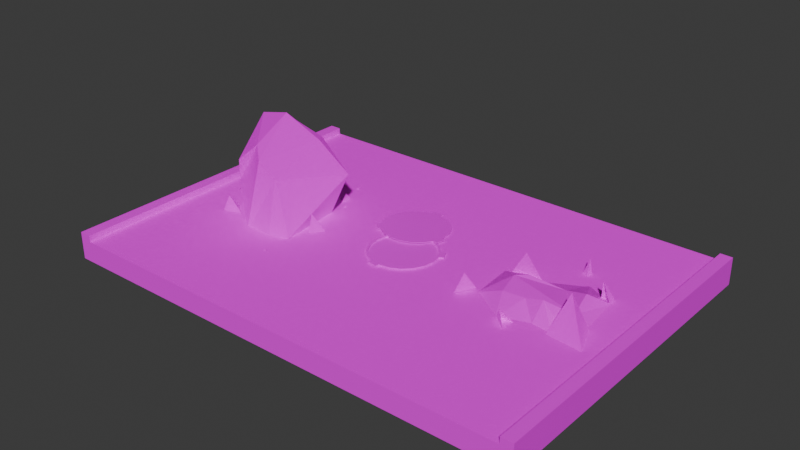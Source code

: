 # Source: 3.blend  (saved by Blender 4.0.36; exported with 4.5.12 LTS)
import bpy
from mathutils import Matrix  # noqa: F401  (used for matrix-valued properties, if any)

bpy.ops.wm.read_factory_settings(use_empty=True)
scene = bpy.context.scene
scene.name = 'Scene'

# ---- collections
col_road = bpy.data.collections.new('road'); scene.collection.children.link(col_road)
col_big = bpy.data.collections.new('big'); scene.collection.children.link(col_big)
col_litle = bpy.data.collections.new('litle'); scene.collection.children.link(col_litle)

# ---- images (referenced by path relative to the original .blend; pixels are not part of the script)
import os
ASSET_DIR = os.environ.get("B2B_ASSET_DIR", "")  # directory of the original .blend (textures are referenced by path, not embedded)
HERE = os.path.dirname(os.path.abspath(__file__))  # packed textures are extracted next to this script under _unpacked/

def load_image(name, relpath, width, height, colorspace="sRGB"):
    """Load a texture the original file referenced (path relative to the .blend, or extracted next to this script)."""
    p = next((c for c in (os.path.join(HERE, relpath), os.path.join(ASSET_DIR, relpath)) if relpath and os.path.exists(c)), "")
    if p:
        img = bpy.data.images.load(p, check_existing=True)
        img.name = name
    else:  # same state as the original file: an image datablock whose file is absent (Cycles renders it pink)
        img = bpy.data.images.new(name, width, height)
        img.source = "FILE"
        img.filepath = "//" + (relpath or name)
    img.colorspace_settings.name = colorspace
    return img
img_rd1_png_001 = load_image('rd1.png.001', 'rd1.png', 1024, 1024, 'sRGB')
img_rd2_png_001 = load_image('rd2.png.001', 'rd2.png', 1024, 1024, 'sRGB')
img_rk_png = load_image('rk.png', 'rk.png', 1024, 1024, 'sRGB')
img_lk_png = load_image('lk.png', 'lk.png', 1024, 1024, 'sRGB')
img_black_png = load_image('black.png', 'black.png', 1024, 1024, 'sRGB')
img_lava_jpg = load_image('lava.jpg', 'lava.jpg', 1024, 1024, 'sRGB')

# ---- materials (node trees are filled in below, after node groups)
mat_material_001 = bpy.data.materials.new('Material.001')
mat_material_001.use_transparent_shadow = False
mat_material_001.roughness = 1.0
mat_material_004 = bpy.data.materials.new('Material.004')
mat_material_004.use_transparent_shadow = False
mat_material = bpy.data.materials.new('Material')
mat_material.use_transparent_shadow = False
mat_material_002 = bpy.data.materials.new('Material.002')
mat_material_002.use_transparent_shadow = False
mat_material_003 = bpy.data.materials.new('Material.003')
mat_material_003.use_transparent_shadow = False
mat_material_010 = bpy.data.materials.new('Material.010')
mat_material_010.use_transparent_shadow = False

# ---- material node trees
mat_material_001.use_nodes = True; mat_material_001.node_tree.nodes.clear()
_N = mat_material_001.node_tree.nodes; _L = mat_material_001.node_tree.links
n0 = _N.new('ShaderNodeBsdfPrincipled'); n0.name = 'Principled BSDF'; n0.location = (0, 300)
n0.inputs[2].default_value = 1.0
n0.inputs[3].default_value = 1.45
n0.inputs[13].default_value = 0.0
n1 = _N.new('ShaderNodeOutputMaterial'); n1.name = 'Material Output'; n1.location = (280, 300)
n2 = _N.new('ShaderNodeTexImage'); n2.name = 'Image Texture'; n2.location = (-336, 302)
n2.image = img_rd1_png_001
_L.new(n0.outputs[0], n1.inputs[0])
_L.new(n2.outputs[0], n0.inputs[0])
n1.is_active_output = True
mat_material_004.use_nodes = True; mat_material_004.node_tree.nodes.clear()
_N = mat_material_004.node_tree.nodes; _L = mat_material_004.node_tree.links
n0 = _N.new('ShaderNodeBsdfPrincipled'); n0.name = 'Principled BSDF'; n0.location = (10, 300)
n0.inputs[3].default_value = 1.45
n1 = _N.new('ShaderNodeOutputMaterial'); n1.name = 'Material Output'; n1.location = (300, 300)
n2 = _N.new('ShaderNodeTexImage'); n2.name = 'Image Texture'; n2.location = (-291, 279)
n2.image = img_rd2_png_001
_L.new(n0.outputs[0], n1.inputs[0])
_L.new(n2.outputs[0], n0.inputs[0])
n1.is_active_output = True
mat_material.use_nodes = True; mat_material.node_tree.nodes.clear()
_N = mat_material.node_tree.nodes; _L = mat_material.node_tree.links
n0 = _N.new('ShaderNodeOutputMaterial'); n0.name = 'Material Output'; n0.location = (300, 300)
n1 = _N.new('ShaderNodeBsdfPrincipled'); n1.name = 'Principled BSDF'; n1.location = (-48, 290)
n1.inputs[1].default_value = 0.7136
n1.inputs[2].default_value = 1.0
n1.inputs[3].default_value = 1.0
n2 = _N.new('ShaderNodeTexImage'); n2.name = 'Image Texture'; n2.location = (-371, 271)
n2.image = img_rk_png
_L.new(n1.outputs[0], n0.inputs[0])
_L.new(n2.outputs[0], n1.inputs[0])
n0.is_active_output = True
mat_material_002.use_nodes = True; mat_material_002.node_tree.nodes.clear()
_N = mat_material_002.node_tree.nodes; _L = mat_material_002.node_tree.links
n0 = _N.new('ShaderNodeBsdfPrincipled'); n0.name = 'Principled BSDF'; n0.location = (10, 300)
n0.inputs[3].default_value = 1.45
n1 = _N.new('ShaderNodeOutputMaterial'); n1.name = 'Material Output'; n1.location = (300, 300)
n2 = _N.new('ShaderNodeTexImage'); n2.name = 'Image Texture'; n2.location = (-296, 276)
n2.image = img_lk_png
_L.new(n0.outputs[0], n1.inputs[0])
_L.new(n2.outputs[0], n0.inputs[0])
n1.is_active_output = True
mat_material_003.use_nodes = True; mat_material_003.node_tree.nodes.clear()
_N = mat_material_003.node_tree.nodes; _L = mat_material_003.node_tree.links
n0 = _N.new('ShaderNodeBsdfPrincipled'); n0.name = 'Principled BSDF'; n0.location = (10, 300)
n0.inputs[3].default_value = 1.45
n1 = _N.new('ShaderNodeOutputMaterial'); n1.name = 'Material Output'; n1.location = (300, 300)
n2 = _N.new('ShaderNodeTexImage'); n2.name = 'Image Texture'; n2.location = (-318, 275)
n2.image = img_black_png
_L.new(n0.outputs[0], n1.inputs[0])
_L.new(n2.outputs[0], n0.inputs[0])
n1.is_active_output = True
mat_material_010.use_nodes = True; mat_material_010.node_tree.nodes.clear()
_N = mat_material_010.node_tree.nodes; _L = mat_material_010.node_tree.links
n0 = _N.new('ShaderNodeBsdfPrincipled'); n0.name = 'Principled BSDF'; n0.location = (10, 300)
n0.inputs[3].default_value = 1.45
n1 = _N.new('ShaderNodeOutputMaterial'); n1.name = 'Material Output'; n1.location = (300, 300)
n2 = _N.new('ShaderNodeTexImage'); n2.name = 'Image Texture.001'; n2.location = (-310, 271)
n2.image = img_lava_jpg
_L.new(n0.outputs[0], n1.inputs[0])
_L.new(n2.outputs[0], n0.inputs[0])
n1.is_active_output = True

# ---- world
world_world = bpy.data.worlds.new('World'); scene.world = world_world
world_world.use_nodes = True; world_world.node_tree.nodes.clear()
_N = world_world.node_tree.nodes; _L = world_world.node_tree.links
n0 = _N.new('ShaderNodeOutputWorld'); n0.name = 'World Output'; n0.location = (300, 300)
n1 = _N.new('ShaderNodeBackground'); n1.name = 'Background'; n1.location = (10, 300)
n1.inputs[0].default_value = (0.05088, 0.05088, 0.05088, 1.0)
_L.new(n1.outputs[0], n0.inputs[0])
n0.is_active_output = True
world_world.color = (0.05088, 0.05088, 0.05088)
world_world.use_sun_shadow = False
world_world.sun_shadow_jitter_overblur = 0.0

# ---- meshes
me_cube_001 = bpy.data.meshes.new('Cube.001')
me_cube_001.from_pydata([(-6.772, -0.4762, 5.0), (-6.772, 0.1429, 5.0), (6.772, -0.4762, 5.0), (6.772, 0.1429, 5.0), (-7.13, -0.4762, 5.0), (-7.13, 0.1429, 5.0), (7.13, -0.4762, 5.0), (7.13, 0.1429, 5.0), (6.772, 0.3333, 5.0), (7.13, 0.3333, 5.0), (-6.772, 0.3333, 5.0), (-7.13, 0.3333, 5.0), (-6.772, -0.4762, -5.0), (-6.772, 0.1429, -5.0), (6.772, -0.4762, -5.0), (6.772, 0.1429, -5.0), (-7.13, -0.4762, -5.0), (-7.13, 0.1429, -5.0), (7.13, -0.4762, -5.0), (7.13, 0.1429, -5.0), (6.772, 0.3333, -5.0), (7.13, 0.3333, -5.0), (-6.772, 0.3333, -5.0), (-7.13, 0.3333, -5.0)], [], [(3, 7, 6, 2), (2, 0, 1, 3), (0, 4, 5, 1), (3, 8, 9, 7), (5, 11, 10, 1), (15, 14, 18, 19), (14, 15, 13, 12), (12, 13, 17, 16), (15, 19, 21, 20), (17, 13, 22, 23), (11, 5, 17, 23), (4, 0, 12, 16), (6, 7, 19, 18), (8, 3, 15, 20), (10, 11, 23, 22), (5, 4, 16, 17), (3, 1, 13, 15), (0, 2, 14, 12), (7, 9, 21, 19), (9, 8, 20, 21), (2, 6, 18, 14), (1, 10, 22, 13)])
me_cube_001.polygons.foreach_set('material_index', [1, 1, 1, 1, 1, 1, 1, 1, 1, 1, 1, 1, 1, 1, 1, 1, 0, 1, 1, 1, 1, 1])
_uv = me_cube_001.uv_layers.new(name='UVMap')
_uv.uv.foreach_set('vector', [0.7373, 0.5107, 0.7499, 0.5107, 0.7499, 0.4672, 0.7373, 0.4672, 0.7373, 0.4672, 0.2627, 0.4672, 0.2627, 0.5107, 0.7373, 0.5107, 0.2627, 0.4672, 0.2501, 0.4672, 0.2501, 0.5107, 0.2627, 0.5107, 0.7373, 0.5107, 0.7373, 0.524, 0.7499, 0.524, 0.7499, 0.5107, 0.2501, 0.5107, 0.2501, 0.524, 0.2627, 0.524, 0.2627, 0.5107, 0.7373, 0.5107, 0.7373, 0.4672, 0.7499, 0.4672, 0.7499, 0.5107, 0.7373, 0.4672, 0.7373, 0.5107, 0.2627, 0.5107, 0.2627, 0.4672, 0.2627, 0.4672, 0.2627, 0.5107, 0.2501, 0.5107, 0.2501, 0.4672, 0.7373, 0.5107, 0.7499, 0.5107, 0.7499, 0.524, 0.7373, 0.524, 0.2501, 0.5107, 0.2627, 0.5107, 0.2627, 0.524, 0.2501, 0.524, 0.512, 0.8506, 0.5053, 0.8506, 0.5053, 0.1494, 0.512, 0.1494, 0.2501, 0.8506, 0.2627, 0.8506, 0.2627, 0.1494, 0.2501, 0.1494, 0.4836, 0.8506, 0.5053, 0.8506, 0.5053, 0.1494, 0.4836, 0.1494, 0.512, 0.8506, 0.5053, 0.8506, 0.5053, 0.1494, 0.512, 0.1494, 0.2627, 0.8506, 0.2501, 0.8506, 0.2501, 0.1494, 0.2627, 0.1494, 0.5053, 0.8506, 0.4836, 0.8506, 0.4836, 0.1494, 0.5053, 0.1494, -0.006081, 2.558, -0.006081, -0.5717, 0.9939, -0.5717, 0.9939, 2.558, 0.2627, 0.8506, 0.7373, 0.8506, 0.7373, 0.1494, 0.2627, 0.1494, 0.5053, 0.8506, 0.512, 0.8506, 0.512, 0.1494, 0.5053, 0.1494, 0.7499, 0.8506, 0.7373, 0.8506, 0.7373, 0.1494, 0.7499, 0.1494, 0.7373, 0.8506, 0.7499, 0.8506, 0.7499, 0.1494, 0.7373, 0.1494, 0.5053, 0.8506, 0.512, 0.8506, 0.512, 0.1494, 0.5053, 0.1494])
me_cube_001.materials.append(mat_material_001)
me_cube_001.materials.append(mat_material_004)
me_cube_001.update()
me_cube_001.normals_split_custom_set([tuple(v) for v in zip(*[iter([0.0, 0.0, -1.0, 0.0, 0.0, -1.0, 0.0, 0.0, -1.0, 0.0, 0.0, -1.0, 0.0, 0.0, -1.0, 0.0, 0.0, -1.0, 0.0, 0.0, -1.0, 0.0, 0.0, -1.0, 0.0, 0.0, -1.0, 0.0, 0.0, -1.0, 0.0, 0.0, -1.0, 0.0, 0.0, -1.0, 0.0, 0.0, -1.0, 0.0, 0.0, -1.0, 0.0, 0.0, -1.0, 0.0, 0.0, -1.0, 0.0, 0.0, -1.0, 0.0, 0.0, -1.0, 0.0, 0.0, -1.0, 0.0, 0.0, -1.0, 0.0, 0.0, 1.0, 0.0, 0.0, 1.0, 0.0, 0.0, 1.0, 0.0, 0.0, 1.0, 0.0, 0.0, 1.0, 0.0, 0.0, 1.0, 0.0, 0.0, 1.0, 0.0, 0.0, 1.0, 0.0, 0.0, 1.0, 0.0, 0.0, 1.0, 0.0, 0.0, 1.0, 0.0, 0.0, 1.0, 0.0, 0.0, 1.0, 0.0, 0.0, 1.0, 0.0, 0.0, 1.0, 0.0, 0.0, 1.0, 0.0, 0.0, 1.0, 0.0, 0.0, 1.0, 0.0, 0.0, 1.0, 0.0, 0.0, 1.0, 1.0, 0.0, 0.0, 1.0, 0.0, 0.0, 1.0, 0.0, 0.0, 1.0, 0.0, 0.0, 0.0, 1.0, 8.319e-08, 0.0, 1.0, 8.319e-08, 0.0, 1.0, 8.319e-08, 0.0, 1.0, 8.319e-08, -1.0, 0.0, 0.0, -1.0, 0.0, 0.0, -1.0, 0.0, 0.0, -1.0, 0.0, 0.0, 1.0, 0.0, 0.0, 1.0, 0.0, 0.0, 1.0, 0.0, 0.0, 1.0, 0.0, 0.0, 0.0, -1.0, -9.567e-08, 0.0, -1.0, -9.567e-08, 0.0, -1.0, -9.567e-08, 0.0, -1.0, -9.567e-08, 1.0, 0.0, 0.0, 1.0, 0.0, 0.0, 1.0, 0.0, 0.0, 1.0, 0.0, 0.0, 0.0, -1.0, -9.506e-08, 0.0, -1.0, -9.506e-08, 0.0, -1.0, -9.506e-08, 0.0, -1.0, -9.506e-08, 0.0, 1.0, 8.45e-08, 0.0, 1.0, 8.45e-08, 0.0, 1.0, 8.45e-08, 0.0, 1.0, 8.45e-08, -1.0, 0.0, 0.0, -1.0, 0.0, 0.0, -1.0, 0.0, 0.0, -1.0, 0.0, 0.0, 0.0, -1.0, -9.567e-08, 0.0, -1.0, -9.567e-08, 0.0, -1.0, -9.567e-08, 0.0, -1.0, -9.567e-08, 0.0, 1.0, 8.319e-08, 0.0, 1.0, 8.319e-08, 0.0, 1.0, 8.319e-08, 0.0, 1.0, 8.319e-08, -1.0, 0.0, 0.0, -1.0, 0.0, 0.0, -1.0, 0.0, 0.0, -1.0, 0.0, 0.0])] * 3)])
me_cube = bpy.data.meshes.new('Cube')
me_cube.from_pydata([(-0.7739, -0.5249, -1.04), (-0.05097, -0.5674, 0.2632), (-0.6017, 0.8129, -1.277), (-0.3253, 1.134, 0.325), (1.03, -0.9653, -1.004), (1.668, 0.06612, 1.167), (0.89, 0.9125, -1.335), (0.8445, 1.691, 0.574), (-0.7783, 0.09825, -1.223), (-0.605, -0.5541, -0.5199), (-0.6689, 0.3556, 0.3082), (-0.5211, 1.535, -0.9792), (0.1009, 1.155, -1.366), (0.4796, 1.778, 0.2024), (1.211, 1.199, -0.982), (1.089, 0.04442, -1.225), (1.277, 1.333, 0.6476), (1.393, -0.768, -0.2271), (0.2023, -0.818, -1.032), (1.162, -0.07434, 1.416), (0.3848, -0.07476, 1.363), (0.1412, 0.1652, -1.264), (0.5704, -0.815, -0.3846), (1.846, 0.3374, -0.9673), (0.4005, 1.818, -0.955), (-1.137, 0.4579, -0.9459), (-0.9687, -0.7511, -0.6998), (-0.9433, -0.9895, -1.297), (-0.1985, -0.7833, -0.8258), (-0.7091, -0.4454, -1.28), (1.047, -0.8762, -1.022), (1.303, -0.9267, -1.202), (1.331, -0.7759, -0.7832), (1.281, -0.6441, -1.132), (1.822, -0.2031, 0.7361), (2.096, -0.3311, 0.4039), (1.728, 0.1809, 0.3601), (1.702, -0.3449, 0.2799), (1.694, 0.2715, 1.939), (1.674, 0.3493, 1.81), (1.51, 0.2802, 1.929), (1.619, 0.2206, 1.799), (0.1328, -0.8894, -1.069), (0.1124, -0.8115, -1.198), (-0.0514, -0.8806, -1.079), (0.0582, -0.9402, -1.209), (1.147, -1.092, -1.593), (1.126, -1.014, -1.722), (0.9626, -1.083, -1.603), (1.072, -1.142, -1.733), (1.592, -0.7423, -0.6877), (1.571, -0.6644, -0.8169), (1.408, -0.7336, -0.6979), (1.517, -0.7931, -0.8279), (-0.7261, -0.9341, -1.185), (-0.6888, -0.8543, -1.309), (-0.8722, -0.9635, -1.294), (-0.7, -0.9905, -1.339), (-1.199, -0.3857, 0.2364), (-1.162, -0.3059, 0.1123), (-1.345, -0.4151, 0.1274), (-1.173, -0.4421, 0.08169), (-0.5551, -0.2071, 0.6707), (-0.6339, 0.2462, 0.7928), (-0.09024, -0.08929, 0.9925), (-0.6261, -0.01, 1.148)], [], [(25, 10, 3, 11), (24, 13, 7, 14), (23, 16, 5, 17), (22, 19, 1, 9), (21, 15, 4, 18), (20, 10, 1, 19), (16, 20, 19, 5), (7, 13, 20, 16), (13, 3, 10, 20), (8, 21, 18, 0), (2, 12, 21, 8), (12, 6, 15, 21), (18, 22, 9, 0), (4, 17, 22, 18), (17, 5, 19, 22), (15, 23, 17, 4), (6, 14, 23, 15), (14, 7, 16, 23), (12, 24, 14, 6), (2, 11, 24, 12), (11, 3, 13, 24), (8, 25, 11, 2), (0, 9, 25, 8), (9, 1, 10, 25), (27, 29, 28, 26), (27, 26, 29), (29, 26, 28), (27, 29, 28), (27, 28, 26), (31, 33, 32, 30), (31, 30, 33), (33, 30, 32), (31, 33, 32), (31, 32, 30), (35, 37, 36, 34), (35, 34, 37), (37, 34, 36), (35, 37, 36), (35, 36, 34), (39, 41, 40, 38), (39, 38, 41), (41, 38, 40), (39, 41, 40), (39, 40, 38), (43, 45, 44, 42), (43, 42, 45), (45, 42, 44), (43, 45, 44), (43, 44, 42), (47, 49, 48, 46), (47, 46, 49), (49, 46, 48), (47, 49, 48), (47, 48, 46), (51, 53, 52, 50), (51, 50, 53), (53, 50, 52), (51, 53, 52), (51, 52, 50), (55, 57, 56, 54), (55, 54, 57), (57, 54, 56), (55, 57, 56), (55, 56, 54), (59, 61, 60, 58), (59, 58, 61), (61, 58, 60), (59, 61, 60), (59, 60, 58), (63, 65, 64, 62), (63, 62, 65), (65, 62, 64), (63, 65, 64), (63, 64, 62)])
_uv = me_cube.uv_layers.new(name='UVMap')
_uv.uv.foreach_set('vector', [0.6285, 0.344, 0.6098, 0.6855, 0.7516, 0.6901, 0.8247, 0.335, 0.5, 0.3416, 0.5144, 0.6567, 0.5809, 0.7579, 0.6476, 0.3342, 0.6065, 0.3382, 0.788, 0.7779, 0.5571, 0.9193, 0.4051, 0.5398, 0.5309, 0.4969, 0.6387, 0.9872, 0.4177, 0.6733, 0.3168, 0.46, 0.4527, 0.6123, 0.6254, 0.5794, 0.6148, 0.3045, 0.4639, 0.3446, 0.4971, 0.9726, 0.3051, 0.6855, 0.4177, 0.6733, 0.6387, 0.9872, 0.6596, 0.9303, 0.4971, 0.5469, 0.6387, 0.5471, 0.731, 0.5853, 0.5809, 1.028, 0.5144, 1.051, 0.4971, 0.5469, 0.6596, 0.9303, 0.5144, 1.051, 0.3677, 0.876, 0.3051, 0.6641, 0.4971, 0.5469, 0.2852, 0.5941, 0.4527, 0.6123, 0.4639, 0.3446, 0.286, 0.4244, 0.3174, 0.7886, 0.4454, 0.8818, 0.4527, 0.6123, 0.2852, 0.5941, 0.4454, 0.8818, 0.5892, 0.8158, 0.6254, 0.5794, 0.4527, 0.6123, 0.4639, 0.3207, 0.5309, 0.4969, 0.3168, 0.46, 0.286, 0.3184, 0.6148, 0.3283, 0.6809, 0.5398, 0.5309, 0.4969, 0.4639, 0.3207, 0.6809, 0.5398, 0.731, 0.9193, 0.6387, 0.9872, 0.5309, 0.4969, 0.5531, 0.2681, 0.6065, 0.3382, 0.4051, 0.5398, 0.3691, 0.3283, 0.5892, 0.8158, 0.6476, 0.8937, 0.7634, 0.6592, 0.6254, 0.5794, 0.7635, 0.3342, 0.8532, 0.7579, 0.788, 0.7779, 0.6065, 0.3382, 0.4454, 0.8818, 0.5, 1.062, 0.6476, 0.8937, 0.5892, 0.8158, 0.3174, 0.7886, 0.3321, 0.9852, 0.5, 1.062, 0.4454, 0.8818, 0.3321, 0.335, 0.3677, 0.6901, 0.5144, 0.6567, 0.5, 0.3416, 0.2852, 0.5941, 0.2199, 0.692, 0.3321, 0.9852, 0.3174, 0.7886, 0.4494, 0.3184, 0.4441, 0.46, 0.6285, 0.344, 0.5629, 0.2685, 0.4441, 0.46, 0.4417, 0.6733, 0.6098, 0.6855, 0.6285, 0.344, 0.2551, 0.2484, 0.2978, 0.2531, 0.3908, 0.3767, 0.2505, 0.411, 0.3647, 0.2484, 0.4082, 0.411, 0.4639, 0.2531, 0.2978, 0.2531, 0.2505, 0.411, 0.3908, 0.3767, 0.2551, 0.2979, 0.2978, 0.446, 0.3908, 0.354, 0.2551, 0.2484, 0.3908, 0.3767, 0.2505, 0.411, 0.3762, 0.2742, 0.4277, 0.2935, 0.4037, 0.3883, 0.3854, 0.3233, 0.6645, 0.315, 0.6177, 0.3287, 0.6605, 0.3919, 0.6605, 0.2935, 0.6177, 0.3233, 0.6696, 0.3883, 0.3762, 0.2742, 0.4277, 0.2935, 0.4037, 0.3883, 0.6645, 0.2742, 0.6696, 0.3883, 0.6177, 0.3233, 0.4847, 0.7116, 0.4822, 0.6778, 0.578, 0.6996, 0.508, 0.802, 0.809, 0.7116, 0.759, 0.802, 0.7371, 0.6778, 0.4822, 0.6778, 0.508, 0.802, 0.578, 0.6996, 0.809, 0.4771, 0.7371, 0.4734, 0.7419, 0.6166, 0.4847, 0.7116, 0.578, 0.6996, 0.508, 0.802, 0.732, 1.095, 0.7221, 1.092, 0.7021, 1.127, 0.7357, 1.13, 0.6087, 1.095, 0.5945, 1.13, 0.5852, 1.092, 0.7221, 1.092, 0.7357, 1.13, 0.7021, 1.127, 0.732, 0.6624, 0.7221, 0.6274, 0.7021, 0.6436, 0.732, 1.095, 0.7021, 1.127, 0.7357, 1.13, 0.4475, 0.2754, 0.4376, 0.2724, 0.4176, 0.3078, 0.4512, 0.3105, 0.3972, 0.2754, 0.383, 0.3105, 0.3737, 0.2724, 0.4376, 0.2724, 0.4512, 0.3105, 0.4176, 0.3078, 0.4475, 0.3463, 0.4376, 0.3113, 0.4176, 0.3275, 0.4475, 0.2754, 0.4176, 0.3078, 0.4512, 0.3105, 0.6323, 0.1327, 0.6224, 0.1297, 0.6024, 0.1651, 0.636, 0.1678, 0.3603, 0.1327, 0.3461, 0.1678, 0.3369, 0.1297, 0.6224, 0.1297, 0.636, 0.1678, 0.6024, 0.1651, 0.6323, 0.2913, 0.6224, 0.2562, 0.6024, 0.2725, 0.6323, 0.1327, 0.6024, 0.1651, 0.636, 0.1678, 0.7134, 0.3792, 0.7035, 0.3762, 0.6835, 0.4116, 0.7171, 0.4143, 0.424, 0.3792, 0.4098, 0.4143, 0.4005, 0.3762, 0.7035, 0.3762, 0.7171, 0.4143, 0.6835, 0.4116, 0.7134, 0.3864, 0.7035, 0.3513, 0.6835, 0.3676, 0.7134, 0.3792, 0.6835, 0.4116, 0.7171, 0.4143, 0.3015, 0.2452, 0.2995, 0.2369, 0.2681, 0.2493, 0.2947, 0.279, 0.3894, 0.2452, 0.3748, 0.279, 0.3645, 0.2369, 0.2995, 0.2369, 0.2947, 0.279, 0.2681, 0.2493, 0.3015, 0.3347, 0.2995, 0.2976, 0.2681, 0.305, 0.3015, 0.2452, 0.2681, 0.2493, 0.2947, 0.279, 0.2154, 0.6322, 0.2133, 0.6238, 0.1819, 0.6363, 0.2086, 0.666, 0.4893, 0.6322, 0.4748, 0.666, 0.4645, 0.6238, 0.2133, 0.6238, 0.2086, 0.666, 0.1819, 0.6363, 0.2154, 0.484, 0.2133, 0.4469, 0.1819, 0.4543, 0.2154, 0.6322, 0.1819, 0.6363, 0.2086, 0.666, 0.3115, 0.8175, 0.3129, 0.9142, 0.4106, 0.8718, 0.3259, 0.7842, 0.5899, 0.8175, 0.5073, 0.7842, 0.5432, 0.9142, 0.3129, 0.9142, 0.3259, 0.7842, 0.4106, 0.8718, 0.3115, 0.8175, 0.3129, 0.9142, 0.4106, 0.8718, 0.3115, 0.6343, 0.4106, 0.543, 0.3259, 0.5109])
me_cube.materials.append(mat_material)
me_cube.update()
me_circle_001 = bpy.data.meshes.new('Circle.001')
me_circle_001.from_pydata([(0.0, 1.0, 0.0), (-0.309, 0.9511, 0.0), (-0.5878, 0.809, 0.0), (-0.809, 0.5878, 0.0), (-0.9511, 0.309, 0.0), (-1.0, 0.0, 0.0), (-0.9511, -0.309, 0.0), (-0.809, -0.5878, 0.0), (-0.5878, -0.809, 0.0), (-0.309, -0.9511, 0.0), (0.0, -1.0, 0.0), (0.309, -0.9511, 0.0), (0.5878, -0.809, 0.0), (0.809, -0.5878, 0.0), (0.9511, -0.309, 0.0), (1.0, 0.0, 0.0), (0.9511, 0.309, 0.0), (0.809, 0.5878, 0.0), (0.5878, 0.809, 0.0), (0.309, 0.9511, 0.0), (0.9511, 0.309, 0.0), (0.809, 0.5878, 0.0), (1.064, 0.3759, 0.0), (0.9216, 0.6546, 0.0), (-0.3304, -1.055, 0.0), (-0.02139, -1.104, 0.0), (-0.6813, 0.8933, 0.0), (-0.9025, 0.6721, 0.0), (0.03815, 2.057, -0.02946), (-0.2253, 2.226, -0.03473), (-0.528, 2.305, -0.0372), (-0.8403, 2.287, -0.03663), (-1.132, 2.173, -0.03307), (-1.374, 1.975, -0.02688), (-1.542, 1.711, -0.01866), (-1.622, 1.409, -0.009217), (-1.603, 1.097, 0.0005288), (-1.489, 0.8055, 0.009622), (-1.291, 0.5637, 0.01717), (-1.028, 0.3949, 0.02244), (-0.7249, 0.3158, 0.02491), (-0.4126, 0.3341, 0.02434), (-0.1212, 0.448, 0.02078), (0.1208, 0.6462, 0.01459), (0.2896, 0.9095, 0.006373), (0.3687, 1.212, -0.003073), (0.3504, 1.524, -0.01282), (0.2365, 1.816, -0.02191), (0.2896, 0.9095, 0.006373), (0.3687, 1.212, -0.003073), (0.4181, 0.8847, 0.007149), (0.4972, 1.187, -0.002296), (-1.574, 0.7423, 0.01159), (-1.376, 0.5005, 0.01914), (-0.5418, 2.43, -0.0411), (-0.8541, 2.412, -0.04053), (-9.771e-10, 0.9454, 0.0), (-0.2921, 0.8991, 0.0), (-0.5557, 0.7648, 0.0), (-0.7648, 0.5557, 0.0), (-0.8991, 0.2921, 0.0), (-0.9454, -3.257e-10, 0.0), (-0.8991, -0.2921, 0.0), (-0.7648, -0.5557, 0.0), (-0.5557, -0.7648, 0.0), (-0.2921, -0.8991, 0.0), (-9.771e-10, -0.9454, 0.0), (0.2921, -0.8991, 0.0), (0.5557, -0.7648, 0.0), (0.7648, -0.5557, 0.0), (0.8991, -0.2921, 0.0), (0.9454, -3.257e-10, 0.0), (0.8991, 0.2921, 0.0), (0.7648, 0.5557, 0.0), (0.5557, 0.7648, 0.0), (0.2921, 0.8991, 0.0), (0.0, 1.0, -0.0497), (-0.309, 0.9511, -0.0497), (-0.5878, 0.809, -0.0497), (-0.809, 0.5878, -0.0497), (-0.9511, 0.309, -0.0497), (-1.0, 0.0, -0.0497), (-0.9511, -0.309, -0.0497), (-0.809, -0.5878, -0.0497), (-0.5878, -0.809, -0.0497), (-0.309, -0.9511, -0.0497), (0.0, -1.0, -0.0497), (0.309, -0.9511, -0.0497), (0.5878, -0.809, -0.0497), (0.809, -0.5878, -0.0497), (0.9511, -0.309, -0.0497), (1.0, 0.0, -0.0497), (0.9511, 0.309, -0.0497), (0.809, 0.5878, -0.0497), (0.5878, 0.809, -0.0497), (0.309, 0.9511, -0.0497), (0.9511, 0.309, -0.0497), (0.809, 0.5878, -0.0497), (1.064, 0.3759, -0.0497), (0.9216, 0.6546, -0.0497), (-0.3304, -1.055, -0.0497), (-0.02139, -1.104, -0.0497), (-0.6813, 0.8933, -0.0497), (-0.9025, 0.6721, -0.0497), (-9.771e-10, 0.9454, -0.0497), (-0.2921, 0.8991, -0.0497), (-0.5557, 0.7648, -0.0497), (-0.7648, 0.5557, -0.0497), (-0.8991, 0.2921, -0.0497), (-0.9454, -3.257e-10, -0.0497), (-0.8991, -0.2921, -0.0497), (-0.7648, -0.5557, -0.0497), (-0.5557, -0.7648, -0.0497), (-0.2921, -0.8991, -0.0497), (-9.771e-10, -0.9454, -0.0497), (0.2921, -0.8991, -0.0497), (0.5557, -0.7648, -0.0497), (0.7648, -0.5557, -0.0497), (0.8991, -0.2921, -0.0497), (0.9454, -3.257e-10, -0.0497), (0.8991, 0.2921, -0.0497), (0.7648, 0.5557, -0.0497), (0.5557, 0.7648, -0.0497), (0.2921, 0.8991, -0.0497), (0.03815, 2.057, -0.0469), (-0.2253, 2.226, -0.05217), (-0.528, 2.305, -0.05464), (-0.8403, 2.286, -0.05407), (-1.132, 2.172, -0.05052), (-1.374, 1.974, -0.04433), (-1.542, 1.711, -0.03611), (-1.622, 1.408, -0.02666), (-1.603, 1.096, -0.01691), (-1.489, 0.8049, -0.007821), (-1.291, 0.5631, -0.0002717), (-1.028, 0.3944, 0.004995), (-0.7249, 0.3153, 0.007465), (-0.4126, 0.3336, 0.006894), (-0.1212, 0.4474, 0.00334), (0.1208, 0.6457, -0.00285), (0.2896, 0.909, -0.01107), (0.3687, 1.212, -0.02052), (0.3504, 1.524, -0.03026), (0.2365, 1.815, -0.03935), (0.2896, 0.909, -0.01107), (0.3687, 1.212, -0.02052), (0.4181, 0.8841, -0.01029), (0.4972, 1.187, -0.01974), (-1.574, 0.7418, -0.00585), (-1.376, 0.5, 0.0017), (-0.5418, 2.43, -0.05855), (-0.8541, 2.411, -0.05798)], [], [(17, 21, 20, 16), (21, 23, 22, 20), (10, 25, 24, 9), (3, 27, 26, 2), (45, 49, 48, 44), (49, 51, 50, 48), (38, 53, 52, 37), (31, 55, 54, 30), (29, 28, 47, 46, 45, 44, 43, 42, 41, 40, 39, 38, 37, 36, 35, 34, 33, 32, 31, 30), (14, 70, 69, 13), (7, 63, 62, 6), (15, 71, 70, 14), (8, 64, 63, 7), (1, 57, 56, 0), (16, 72, 71, 15), (9, 65, 64, 8), (2, 58, 57, 1), (16, 72, 73, 17), (9, 65, 66, 10), (2, 58, 59, 3), (18, 74, 73, 17), (11, 67, 66, 10), (4, 60, 59, 3), (19, 75, 74, 18), (12, 68, 67, 11), (5, 61, 60, 4), (0, 56, 75, 19), (13, 69, 68, 12), (6, 62, 61, 5), (93, 92, 96, 97), (97, 96, 98, 99), (86, 85, 100, 101), (79, 78, 102, 103), (90, 89, 117, 118), (83, 82, 110, 111), (91, 90, 118, 119), (84, 83, 111, 112), (77, 76, 104, 105), (92, 91, 119, 120), (85, 84, 112, 113), (78, 77, 105, 106), (92, 93, 121, 120), (85, 86, 114, 113), (78, 79, 107, 106), (94, 93, 121, 122), (87, 86, 114, 115), (80, 79, 107, 108), (95, 94, 122, 123), (88, 87, 115, 116), (81, 80, 108, 109), (76, 95, 123, 104), (89, 88, 116, 117), (82, 81, 109, 110), (60, 61, 109, 108), (2, 1, 77, 78), (25, 10, 86, 101), (74, 75, 123, 122), (16, 15, 91, 92), (61, 62, 110, 109), (26, 27, 103, 102), (75, 56, 104, 123), (62, 63, 111, 110), (4, 3, 79, 80), (2, 26, 102, 78), (18, 17, 93, 94), (63, 64, 112, 111), (5, 4, 80, 81), (27, 3, 79, 103), (19, 18, 94, 95), (64, 65, 113, 112), (6, 5, 81, 82), (0, 19, 95, 76), (66, 65, 113, 114), (7, 6, 82, 83), (66, 67, 115, 114), (8, 7, 83, 84), (16, 20, 96, 92), (67, 68, 116, 115), (9, 8, 84, 85), (21, 17, 93, 97), (68, 69, 117, 116), (22, 23, 99, 98), (69, 70, 118, 117), (11, 10, 86, 87), (56, 57, 105, 104), (20, 22, 98, 96), (70, 71, 119, 118), (12, 11, 87, 88), (57, 58, 106, 105), (23, 21, 97, 99), (71, 72, 120, 119), (13, 12, 88, 89), (59, 58, 106, 107), (24, 25, 101, 100), (73, 72, 120, 121), (14, 13, 89, 90), (59, 60, 108, 107), (1, 0, 76, 77), (9, 24, 100, 85), (73, 74, 122, 121), (15, 14, 90, 91), (105, 106, 107, 108, 109, 110, 111, 112, 113, 114, 115, 116, 117, 118, 119, 120, 121, 122, 123, 104), (141, 140, 144, 145), (145, 144, 146, 147), (134, 133, 148, 149), (127, 126, 150, 151), (125, 126, 127, 128, 129, 130, 131, 132, 133, 134, 135, 136, 137, 138, 139, 140, 141, 142, 143, 124), (50, 51, 147, 146), (38, 39, 135, 134), (48, 50, 146, 144), (39, 40, 136, 135), (51, 49, 145, 147), (40, 41, 137, 136), (52, 53, 149, 148), (41, 42, 138, 137), (28, 29, 125, 124), (37, 52, 148, 133), (42, 43, 139, 138), (29, 30, 126, 125), (53, 38, 134, 149), (43, 44, 140, 139), (54, 55, 151, 150), (31, 32, 128, 127), (30, 54, 150, 126), (45, 46, 142, 141), (32, 33, 129, 128), (55, 31, 127, 151), (46, 47, 143, 142), (33, 34, 130, 129), (47, 28, 124, 143), (34, 35, 131, 130), (35, 36, 132, 131), (44, 48, 144, 140), (36, 37, 133, 132), (49, 45, 141, 145)])
me_circle_001.polygons.foreach_set('material_index', [0, 0, 0, 0, 0, 0, 0, 0, 0, 0, 0, 0, 0, 0, 0, 0, 0, 0, 0, 0, 0, 0, 0, 0, 0, 0, 0, 0, 0, 0, 0, 0, 0, 0, 0, 0, 0, 0, 0, 0, 0, 0, 0, 0, 0, 0, 0, 0, 0, 0, 0, 0, 0, 0, 0, 0, 0, 0, 0, 0, 0, 0, 0, 0, 0, 0, 0, 0, 0, 0, 0, 0, 0, 0, 0, 0, 0, 0, 0, 0, 0, 0, 0, 0, 0, 0, 0, 0, 0, 0, 0, 0, 0, 0, 0, 0, 0, 0, 0, 0, 0, 1, 0, 0, 0, 0, 0, 0, 0, 0, 0, 0, 0, 0, 0, 0, 0, 0, 0, 0, 0, 0, 0, 0, 0, 0, 0, 0, 0, 0, 0, 0, 0, 0, 0])
_uv = me_circle_001.uv_layers.new(name='UVMap')
_uv.uv.foreach_set('vector', [0.8805, 0.7352, 0.8805, 0.7352, 0.9481, 0.6026, 0.9481, 0.6026, 0.8805, 0.7352, 0.9341, 0.7669, 1.002, 0.6344, 0.9481, 0.6026, 0.496, -0.01964, 0.4858, -0.06888, 0.3389, -0.04561, 0.3491, 0.003628, 0.1114, 0.7352, 0.06691, 0.7753, 0.1721, 0.8804, 0.2165, 0.8403, 0.8853, 0.7782, 0.8853, 0.7782, 0.9528, 0.6457, 0.9528, 0.6457, 0.8853, 0.7782, 0.8983, 0.7838, 0.9656, 0.6558, 0.9528, 0.6457, 0.5007, 0.02343, 0.4941, 0.00859, 0.3522, 0.03005, 0.3538, 0.0467, 0.1161, 0.7782, 0.1029, 0.7948, 0.2076, 0.8995, 0.2212, 0.8834, 0.3538, 0.9509, 0.5007, 0.9742, 0.6476, 0.9509, 0.7801, 0.8834, 0.8853, 0.7782, 0.9528, 0.6457, 0.9761, 0.4988, 0.9528, 0.3519, 0.8853, 0.2194, 0.7801, 0.1142, 0.6476, 0.0467, 0.5007, 0.02343, 0.3538, 0.0467, 0.2212, 0.1142, 0.1161, 0.2194, 0.04856, 0.3519, 0.02529, 0.4988, 0.04856, 0.6457, 0.1161, 0.7782, 0.2212, 0.8834, 0.9481, 0.3088, 0.9234, 0.3169, 0.8595, 0.1916, 0.8805, 0.1763, 0.1114, 0.1763, 0.1324, 0.1916, 0.06854, 0.3169, 0.04384, 0.3088, 0.9713, 0.4557, 0.9454, 0.4557, 0.9234, 0.3169, 0.9481, 0.3088, 0.2165, 0.07115, 0.2318, 0.09217, 0.1324, 0.1916, 0.1114, 0.1763, 0.3491, 0.9079, 0.3571, 0.8832, 0.496, 0.9051, 0.496, 0.9311, 0.9481, 0.6026, 0.9234, 0.5946, 0.9454, 0.4557, 0.9713, 0.4557, 0.3491, 0.003628, 0.3571, 0.02833, 0.2318, 0.09217, 0.2165, 0.07115, 0.2165, 0.8403, 0.2318, 0.8193, 0.3571, 0.8832, 0.3491, 0.9079, 0.9481, 0.6026, 0.9234, 0.5946, 0.8595, 0.7199, 0.8805, 0.7352, 0.3491, 0.003628, 0.3571, 0.02833, 0.496, 0.006336, 0.496, -0.01964, 0.2165, 0.8403, 0.2318, 0.8193, 0.1324, 0.7199, 0.1114, 0.7352, 0.7754, 0.8403, 0.7601, 0.8193, 0.8595, 0.7199, 0.8805, 0.7352, 0.6429, 0.003628, 0.6348, 0.02833, 0.496, 0.006336, 0.496, -0.01964, 0.04384, 0.6026, 0.06854, 0.5946, 0.1324, 0.7199, 0.1114, 0.7352, 0.6429, 0.9079, 0.6348, 0.8832, 0.7601, 0.8193, 0.7754, 0.8403, 0.7754, 0.07115, 0.7601, 0.09217, 0.6348, 0.02833, 0.6429, 0.003628, 0.02057, 0.4557, 0.04655, 0.4557, 0.06854, 0.5946, 0.04384, 0.6026, 0.496, 0.9311, 0.496, 0.9051, 0.6348, 0.8832, 0.6429, 0.9079, 0.8805, 0.1763, 0.8595, 0.1916, 0.7601, 0.09217, 0.7754, 0.07115, 0.04384, 0.3088, 0.06854, 0.3169, 0.04655, 0.4557, 0.02057, 0.4557, 0.0, 0.0, 0.0, 0.0, 0.0, 0.0, 0.0, 0.0, 0.0, 0.0, 0.0, 0.0, 0.0, 0.0, 0.0, 0.0, 0.0, 0.0, 0.0, 0.0, 0.0, 0.0, 0.0, 0.0, 0.1114, 0.7352, 0.2165, 0.8403, 0.1721, 0.8804, 0.06691, 0.7753, 0.0, 0.0, 0.0, 0.0, 0.0, 0.0, 0.0, 0.0, 0.0, 0.0, 0.0, 0.0, 0.0, 0.0, 0.0, 0.0, 0.0, 0.0, 0.0, 0.0, 0.0, 0.0, 0.0, 0.0, 0.0, 0.0, 0.0, 0.0, 0.0, 0.0, 0.0, 0.0, 0.0, 0.0, 0.0, 0.0, 0.0, 0.0, 0.0, 0.0, 0.0, 0.0, 0.0, 0.0, 0.0, 0.0, 0.0, 0.0, 0.0, 0.0, 0.0, 0.0, 0.0, 0.0, 0.0, 0.0, 0.0, 0.0, 0.0, 0.0, 0.0, 0.0, 0.0, 0.0, 0.0, 0.0, 0.0, 0.0, 0.0, 0.0, 0.0, 0.0, 0.0, 0.0, 0.0, 0.0, 0.0, 0.0, 0.0, 0.0, 0.0, 0.0, 0.0, 0.0, 0.0, 0.0, 0.0, 0.0, 0.0, 0.0, 0.0, 0.0, 0.0, 0.0, 0.0, 0.0, 0.0, 0.0, 0.0, 0.0, 0.0, 0.0, 0.0, 0.0, 0.0, 0.0, 0.0, 0.0, 0.0, 0.0, 0.0, 0.0, 0.0, 0.0, 0.0, 0.0, 0.0, 0.0, 0.0, 0.0, 0.0, 0.0, 0.0, 0.0, 0.0, 0.0, 0.0, 0.0, 0.0, 0.0, 0.0, 0.0, 0.0, 0.0, 0.0, 0.0, 0.0, 0.0, 0.0, 0.0, 0.0, 0.0, 0.0, 0.0, 0.0, 0.0, 0.0, 0.0, 0.0, 0.0, 0.0, 0.0, 0.0, 0.0, 0.0, 0.0, 0.0, 0.0, 0.0, 0.0, 0.5946, 0.5063, 0.4557, 0.5063, 0.4557, 0.4826, 0.5946, 0.4826, 0.2165, 0.5063, 0.3491, 0.5063, 0.3491, 0.4826, 0.2165, 0.4826, 0.0, 0.0, 0.0, 0.0, 0.0, 0.0, 0.0, 0.0, 0.0, 0.0, 0.0, 0.0, 0.0, 0.0, 0.0, 0.0, 0.6026, 0.5063, 0.4557, 0.5063, 0.4557, 0.4826, 0.6026, 0.4826, 0.4557, 0.5063, 0.3169, 0.5063, 0.3169, 0.4826, 0.4557, 0.4826, 0.1721, 0.5063, 0.06691, 0.5063, 0.06691, 0.4826, 0.1721, 0.4826, 0.0, 0.0, 0.0, 0.0, 0.0, 0.0, 0.0, 0.0, 0.3169, 0.5063, 0.1916, 0.5063, 0.1916, 0.4826, 0.3169, 0.4826, 0.6026, 0.5063, 0.7352, 0.5063, 0.7352, 0.4826, 0.6026, 0.4826, 0.2165, 0.5063, 0.1721, 0.5063, 0.1721, 0.4826, 0.2165, 0.4826, 0.7754, 0.5063, 0.8805, 0.5063, 0.8805, 0.4826, 0.7754, 0.4826, 0.1324, 0.5063, 0.2318, 0.5063, 0.2318, 0.4826, 0.1324, 0.4826, 0.0, 0.0, 0.0, 0.0, 0.0, 0.0, 0.0, 0.0, 0.06691, 0.5063, 0.1114, 0.5063, 0.1114, 0.4826, 0.06691, 0.4826, 0.6429, 0.5063, 0.7754, 0.5063, 0.7754, 0.4826, 0.6429, 0.4826, 0.2318, 0.5063, 0.3571, 0.5063, 0.3571, 0.4826, 0.2318, 0.4826, 0.0, 0.0, 0.0, 0.0, 0.0, 0.0, 0.0, 0.0, 0.496, 0.5063, 0.6429, 0.5063, 0.6429, 0.4826, 0.496, 0.4826, 0.496, 0.5063, 0.3571, 0.5063, 0.3571, 0.4826, 0.496, 0.4826, 0.0, 0.0, 0.0, 0.0, 0.0, 0.0, 0.0, 0.0, 0.496, 0.5063, 0.6348, 0.5063, 0.6348, 0.4826, 0.496, 0.4826, 0.0, 0.0, 0.0, 0.0, 0.0, 0.0, 0.0, 0.0, 0.0, 0.0, 0.0, 0.0, 0.0, 0.0, 0.0, 0.0, 0.6348, 0.5063, 0.7601, 0.5063, 0.7601, 0.4826, 0.6348, 0.4826, 0.0, 0.0, 0.0, 0.0, 0.0, 0.0, 0.0, 0.0, 0.8805, 0.7352, 0.8805, 0.7352, 0.8805, 0.7352, 0.8805, 0.7352, 0.7601, 0.5063, 0.8595, 0.5063, 0.8595, 0.4826, 0.7601, 0.4826, 0.6344, 0.5063, 0.7669, 0.5063, 0.7669, 0.4826, 0.6344, 0.4826, 0.1916, 0.5063, 0.3169, 0.5063, 0.3169, 0.4826, 0.1916, 0.4826, 0.0, 0.0, 0.0, 0.0, 0.0, 0.0, 0.0, 0.0, 0.0, 0.0, 0.0, 0.0, 0.0, 0.0, 0.0, 0.0, 0.0, 0.0, 0.0, 0.0, 0.0, 0.0, 0.0, 0.0, 0.3169, 0.5063, 0.4557, 0.5063, 0.4557, 0.4826, 0.3169, 0.4826, 0.0, 0.0, 0.0, 0.0, 0.0, 0.0, 0.0, 0.0, 0.0, 0.0, 0.0, 0.0, 0.0, 0.0, 0.0, 0.0, 0.9341, 0.5063, 0.8805, 0.5063, 0.8805, 0.4826, 0.9341, 0.4826, 0.0, 0.0, 0.0, 0.0, 0.0, 0.0, 0.0, 0.0, 0.0, 0.0, 0.0, 0.0, 0.0, 0.0, 0.0, 0.0, 0.0, 0.0, 0.0, 0.0, 0.0, 0.0, 0.0, 0.0, 0.0, 0.0, 0.0, 0.0, 0.0, 0.0, 0.0, 0.0, 0.0, 0.0, 0.0, 0.0, 0.0, 0.0, 0.0, 0.0, 0.0, 0.0, 0.0, 0.0, 0.0, 0.0, 0.0, 0.0, 0.0, 0.0, 0.0, 0.0, 0.0, 0.0, 0.0, 0.0, 0.3491, 0.5063, 0.496, 0.5063, 0.496, 0.4826, 0.3491, 0.4826, 0.0, 0.0, 0.0, 0.0, 0.0, 0.0, 0.0, 0.0, 0.0, 0.0, 0.0, 0.0, 0.0, 0.0, 0.0, 0.0, 0.0, 0.0, 0.0, 0.0, 0.0, 0.0, 0.0, 0.0, 0.4191, 0.9473, 0.3208, 0.8972, 0.2428, 0.8192, 0.1927, 0.7209, 0.1754, 0.612, 0.1927, 0.5031, 0.2428, 0.4048, 0.3208, 0.3268, 0.4191, 0.2767, 0.528, 0.2594, 0.6369, 0.2767, 0.7352, 0.3268, 0.8132, 0.4048, 0.8633, 0.5031, 0.8806, 0.612, 0.8633, 0.7209, 0.8132, 0.8192, 0.7352, 0.8972, 0.6369, 0.9473, 0.528, 0.9646, 0.8393, 0.7466, 0.9068, 0.6141, 0.9068, 0.6141, 0.8393, 0.7466, 0.8393, 0.7466, 0.9068, 0.6141, 0.9603, 0.6459, 0.8928, 0.7784, 0.4547, -0.008176, 0.3078, 0.01509, 0.2976, -0.03415, 0.4445, -0.05741, 0.0701, 0.7466, 0.1753, 0.8518, 0.1308, 0.8919, 0.02565, 0.7867, 0.3078, 0.9193, 0.1753, 0.8518, 0.0701, 0.7466, 0.002578, 0.6141, -0.02069, 0.4672, 0.002578, 0.3203, 0.0701, 0.1878, 0.1753, 0.08261, 0.3078, 0.01509, 0.4547, -0.008176, 0.6016, 0.01509, 0.7341, 0.08261, 0.8393, 0.1878, 0.9068, 0.3203, 0.9301, 0.4672, 0.9068, 0.6141, 0.8393, 0.7466, 0.7341, 0.8518, 0.6016, 0.9193, 0.4547, 0.9426, 0.6459, 0.5041, 0.7784, 0.5041, 0.7784, 0.4959, 0.6459, 0.4959, 0.4547, 0.5041, 0.6016, 0.5041, 0.6016, 0.4959, 0.4547, 0.4959, 0.9068, 0.5041, 0.9603, 0.5041, 0.9603, 0.4959, 0.9068, 0.4959, 0.6016, 0.5041, 0.7341, 0.5041, 0.7341, 0.4959, 0.6016, 0.4959, 0.8928, 0.5041, 0.8393, 0.5041, 0.8393, 0.4959, 0.8928, 0.4959, 0.7341, 0.5041, 0.8393, 0.5041, 0.8393, 0.4959, 0.7341, 0.4959, 0.2976, 0.5041, 0.4445, 0.5041, 0.4445, 0.4959, 0.2976, 0.4959, 0.1878, 0.5041, 0.3203, 0.5041, 0.3203, 0.4959, 0.1878, 0.4959, 0.4547, 0.5041, 0.3078, 0.5041, 0.3078, 0.4959, 0.4547, 0.4959, 0.01509, 0.5041, -0.03415, 0.5041, -0.03415, 0.4959, 0.01509, 0.4959, 0.3203, 0.5041, 0.4672, 0.5041, 0.4672, 0.4959, 0.3203, 0.4959, 0.3078, 0.5041, 0.1753, 0.5041, 0.1753, 0.4959, 0.3078, 0.4959, -0.05741, 0.5041, -0.008176, 0.5041, -0.008176, 0.4959, -0.05741, 0.4959, 0.4672, 0.5041, 0.6141, 0.5041, 0.6141, 0.4959, 0.4672, 0.4959, 0.1308, 0.5041, 0.02565, 0.5041, 0.02565, 0.4959, 0.1308, 0.4959, 0.7466, 0.5041, 0.6141, 0.5041, 0.6141, 0.4959, 0.7466, 0.4959, 0.1753, 0.5041, 0.1308, 0.5041, 0.1308, 0.4959, 0.1753, 0.4959, 0.8393, 0.5041, 0.7341, 0.5041, 0.7341, 0.4959, 0.8393, 0.4959, 0.6141, 0.5041, 0.4672, 0.5041, 0.4672, 0.4959, 0.6141, 0.4959, 0.02565, 0.5041, 0.0701, 0.5041, 0.0701, 0.4959, 0.02565, 0.4959, 0.7341, 0.5041, 0.6016, 0.5041, 0.6016, 0.4959, 0.7341, 0.4959, 0.4672, 0.5041, 0.3203, 0.5041, 0.3203, 0.4959, 0.4672, 0.4959, 0.6016, 0.5041, 0.4547, 0.5041, 0.4547, 0.4959, 0.6016, 0.4959, 0.3203, 0.5041, 0.1878, 0.5041, 0.1878, 0.4959, 0.3203, 0.4959, 0.0701, 0.5041, 0.1753, 0.5041, 0.1753, 0.4959, 0.0701, 0.4959, 0.9068, 0.6141, 0.9068, 0.6141, 0.9068, 0.6141, 0.9068, 0.6141, 0.1753, 0.5041, 0.3078, 0.5041, 0.3078, 0.4959, 0.1753, 0.4959, 0.8393, 0.7466, 0.8393, 0.7466, 0.8393, 0.7466, 0.8393, 0.7466])
me_circle_001.materials.append(mat_material_002)
me_circle_001.materials.append(mat_material_003)
me_circle_001.update()
me_circle_003 = bpy.data.meshes.new('Circle.003')
me_circle_003.from_pydata([(0.2707, 1.825, -0.2363), (-0.7514, 1.199, -0.2115), (-1.817, 1.003, -0.208), (-1.712, -0.3249, -0.2022), (-0.677, -1.016, -0.1983), (0.182, -0.7262, -0.1931), (0.8042, -0.8026, -0.1997), (1.35, -0.1222, -0.2017), (1.191, 1.312, -0.2084), (0.12, 0.8854, -0.01728), (-0.8773, 0.7117, 0.1444), (-1.165, 0.4785, 0.1399), (-1.017, -0.2332, 0.0578), (-0.3815, -0.188, 0.07194), (0.1849, -0.2698, 0.2633), (0.5907, -0.4366, 0.06146), (0.9294, -0.04226, 0.04667), (0.775, 0.7397, 0.1985), (-0.1788, 2.186, -0.1899), (0.03404, 2.275, -0.1899), (0.008312, 2.055, -0.1899), (-0.06419, 2.312, 0.2418), (-1.223, 1.089, 0.4954), (-1.223, 1.481, -0.182), (-1.606, 1.044, -0.1795), (-0.765, 1.17, -0.1841), (-1.96, -0.5532, 0.3618), (-2.186, -0.3931, -0.1717), (-2.083, -0.8134, -0.1577), (-1.801, -0.2459, -0.1617), (-0.1853, -0.9634, -0.1792), (-0.4438, -1.193, 0.1999), (-0.1912, -1.392, -0.1826), (-0.6527, -0.997, -0.1922), (0.685, -0.8996, -0.1845), (1.353, -0.05809, -0.1845), (1.743, -1.013, -0.1845), (0.8682, -0.1265, 0.6672), (0.8585, 1.323, -0.2145), (1.16, 1.247, -0.2089), (0.9807, 1.15, 0.4551), (1.122, 1.525, -0.1623)], [], [(2, 1, 10, 11), (0, 8, 17, 9), (6, 5, 14, 15), (3, 2, 11, 12), (7, 6, 15, 16), (4, 3, 12, 13), (1, 0, 9, 10), (8, 7, 16, 17), (5, 4, 13, 14), (10, 9, 17, 16, 15, 14, 13, 12, 11), (19, 21, 18), (20, 21, 19), (20, 18, 21), (23, 25, 22), (24, 25, 23), (24, 22, 25), (27, 29, 26), (28, 29, 27), (28, 26, 29), (31, 33, 30), (32, 33, 31), (32, 30, 33), (35, 37, 34), (36, 37, 35), (36, 34, 37), (39, 41, 38), (40, 41, 39), (40, 38, 41)])
me_circle_003.polygons.foreach_set('material_index', [0, 0, 0, 0, 0, 0, 0, 0, 0, 0, 1, 1, 1, 1, 1, 1, 1, 1, 1, 1, 1, 1, 1, 1, 1, 1, 1, 1])
_uv = me_circle_003.uv_layers.new(name='UVMap')
_uv.uv.foreach_set('vector', [-0.5784, 0.9514, 0.121, 1.08, 0.03838, 0.7605, -0.1502, 0.6075, 0.7917, 1.491, 1.396, 1.154, 1.123, 0.7789, 0.6928, 0.8745, 1.142, -0.2333, 0.7335, -0.1831, 0.7354, 0.1164, 1.002, 0.006913, -0.5092, 0.08024, -0.5784, 0.9514, -0.1502, 0.6075, -0.05303, 0.1404, 1.5, 0.2133, 1.142, -0.2333, 1.002, 0.006913, 1.224, 0.2657, 0.1698, -0.3731, -0.5092, 0.08024, -0.05303, 0.1404, 0.3638, 0.1701, 0.121, 1.08, 0.7917, 1.491, 0.6928, 0.8745, 0.03838, 0.7605, 1.396, 1.154, 1.5, 0.2133, 1.224, 0.2657, 1.123, 0.7789, 0.7335, -0.1831, 0.1698, -0.3731, 0.3638, 0.1701, 0.7354, 0.1164, 0.03838, 0.7605, 0.6928, 0.8745, 1.123, 0.7789, 1.224, 0.2657, 1.002, 0.006913, 0.7354, 0.1164, 0.3638, 0.1701, -0.05303, 0.1404, -0.1502, 0.6075, 0.5322, 0.3628, 0.3952, 0.6179, 0.2353, 0.3628, 0.1841, 0.3628, 0.5431, 0.6179, 0.4909, 0.3628, 0.4686, 0.2194, 0.2939, 0.4022, 0.4009, 0.5784, 0.5322, 0.3628, 0.3952, 0.6179, 0.2353, 0.3628, 0.1841, 0.3628, 0.5431, 0.6179, 0.4909, 0.3628, 0.4686, 0.2194, 0.2939, 0.4022, 0.4009, 0.5784, 0.5322, 0.3628, 0.3952, 0.6179, 0.2353, 0.3628, 0.1841, 0.3628, 0.5431, 0.6179, 0.4909, 0.3628, 0.4686, 0.2194, 0.2939, 0.4022, 0.4009, 0.5784, 0.5322, 0.3628, 0.3952, 0.6179, 0.2353, 0.3628, 0.1841, 0.3628, 0.5431, 0.6179, 0.4909, 0.3628, 0.4686, 0.2194, 0.2939, 0.4022, 0.4009, 0.5784, 0.5322, 0.3628, 0.3952, 0.6179, 0.2353, 0.3628, 0.1841, 0.3628, 0.5431, 0.6179, 0.4909, 0.3628, 0.4686, 0.2194, 0.2939, 0.4022, 0.4009, 0.5784, 0.5322, 0.3628, 0.3952, 0.6179, 0.2353, 0.3628, 0.1841, 0.3628, 0.5431, 0.6179, 0.4909, 0.3628, 0.4686, 0.2194, 0.2939, 0.4022, 0.4009, 0.5784])
me_circle_003.materials.append(mat_material_010)
me_circle_003.materials.append(mat_material)
me_circle_003.update()

# ---- objects
ob_cube = bpy.data.objects.new('Cube', me_cube_001)
ob_cube_001 = bpy.data.objects.new('Cube.001', me_cube)
ob_luck = bpy.data.objects.new('luck', me_circle_001)
ob_lava = bpy.data.objects.new('lava', me_circle_003)

# ---- transforms, parenting, visibility, modifiers, constraints
ob_cube.location = (0.0, 0.0, 0.0)
ob_cube.rotation_euler = (1.571, -0.0, 0.0)
ob_cube_001.location = (-4.706, -0.1269, 0.5913)
ob_cube_001.rotation_euler = (1.939, 2.072e-16, 3.02e-16)
ob_cube_001.scale = (1.175, 1.175, 1.175)
ob_luck.location = (0.123, 0.0, 0.1993)
ob_lava.location = (4.558, -0.0704, 0.328)

# ---- collection membership
col_road.objects.link(ob_cube)
col_big.objects.link(ob_cube_001)
col_litle.objects.link(ob_luck)
col_litle.objects.link(ob_lava)

# ---- scene / render settings (as saved in the file)
scene.frame_start = 1; scene.frame_end = 250; scene.frame_set(0)
scene.render.engine = 'BLENDER_EEVEE_NEXT'
scene.cycles.sampling_pattern = 'TABULATED_SOBOL'
bpy.context.view_layer.update()

# ---- added for rendering (the .blend has no active camera and no usable light): camera, sun
cam_auto = bpy.data.cameras.new('AutoCamera')
cam_auto.lens = 50.0
cam_auto.sensor_width = 36.0
cam_auto.clip_end = 1000.0
ob_auto_camera = bpy.data.objects.new('AutoCamera', cam_auto)
scene.collection.objects.link(ob_auto_camera)
ob_auto_camera.location = (16.7147, -20.0577, 14.2895)
ob_auto_camera.rotation_euler = (1.09748, -7.21219e-08, 0.694738)
scene.camera = ob_auto_camera
light_auto_sun = bpy.data.lights.new('AutoSun', 'SUN')
light_auto_sun.energy = 3.0
light_auto_sun.angle = 0.0523599
ob_auto_sun = bpy.data.objects.new('AutoSun', light_auto_sun)
scene.collection.objects.link(ob_auto_sun)
ob_auto_sun.rotation_euler = (0.872665, 0.174533, 0.523599)
bpy.context.view_layer.update()
